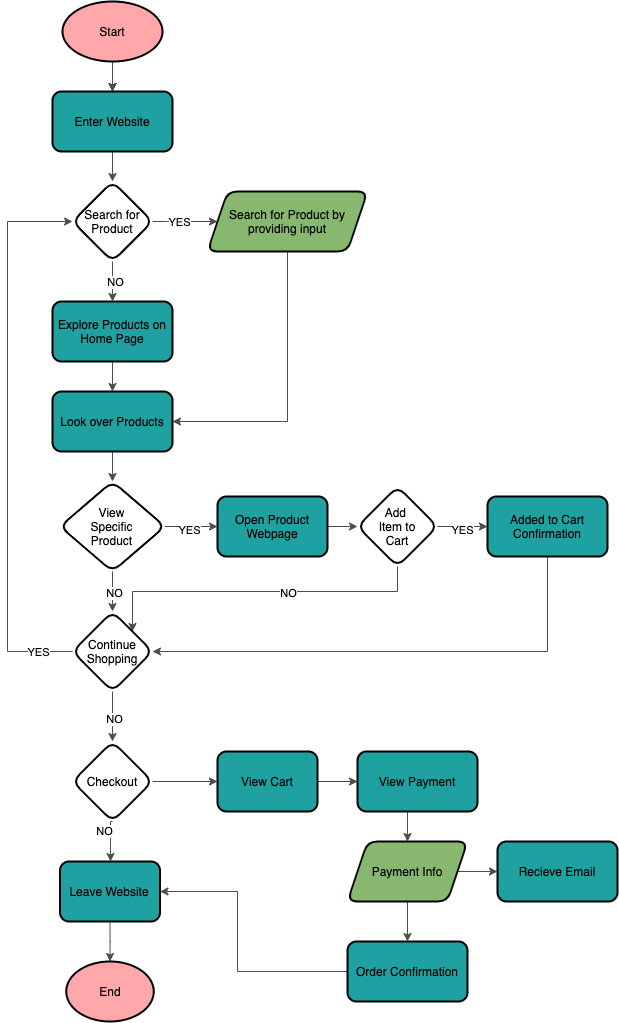

The diagram above was exported from draw.io. Its source (the exported page's mxGraphModel, read from the mxfile embedded in the PNG):
<mxGraphModel dx="747" dy="829" grid="1" gridSize="10" guides="1" tooltips="1" connect="1" arrows="1" fold="1" page="1" pageScale="1" pageWidth="850" pageHeight="1100" background="#FFFFFF" math="0" shadow="0">
  <root>
    <mxCell id="0" />
    <mxCell id="1" parent="0" />
    <mxCell id="25" value="" style="edgeStyle=orthogonalEdgeStyle;rounded=0;orthogonalLoop=1;jettySize=auto;html=1;" edge="1" parent="1" source="3" target="24">
      <mxGeometry relative="1" as="geometry" />
    </mxCell>
    <mxCell id="92" value="" style="edgeStyle=orthogonalEdgeStyle;rounded=0;orthogonalLoop=1;jettySize=auto;html=1;fontColor=#000000;strokeColor=#4D4D4D;" edge="1" parent="1" source="3" target="24">
      <mxGeometry relative="1" as="geometry" />
    </mxCell>
    <mxCell id="3" value="Start" style="strokeWidth=2;html=1;shape=mxgraph.flowchart.start_1;whiteSpace=wrap;fillColor=#FFA8AB;" vertex="1" parent="1">
      <mxGeometry x="185" y="30" width="100" height="60" as="geometry" />
    </mxCell>
    <mxCell id="27" value="" style="edgeStyle=orthogonalEdgeStyle;rounded=0;orthogonalLoop=1;jettySize=auto;html=1;strokeColor=#4D4D4D;" edge="1" parent="1" source="24" target="26">
      <mxGeometry relative="1" as="geometry" />
    </mxCell>
    <mxCell id="24" value="Enter Website" style="whiteSpace=wrap;html=1;strokeWidth=2;fillColor=#20A1A1;rounded=1;" vertex="1" parent="1">
      <mxGeometry x="175" y="120" width="120" height="60" as="geometry" />
    </mxCell>
    <mxCell id="32" value="" style="edgeStyle=orthogonalEdgeStyle;rounded=0;orthogonalLoop=1;jettySize=auto;html=1;strokeColor=#4D4D4D;" edge="1" parent="1" source="26" target="31">
      <mxGeometry relative="1" as="geometry">
        <Array as="points">
          <mxPoint x="290" y="250" />
          <mxPoint x="290" y="250" />
        </Array>
      </mxGeometry>
    </mxCell>
    <mxCell id="33" value="YES" style="edgeLabel;html=1;align=center;verticalAlign=middle;resizable=0;points=[];fontColor=#000000;labelBackgroundColor=#FFFFFF;" vertex="1" connectable="0" parent="32">
      <mxGeometry x="0.437" y="1" relative="1" as="geometry">
        <mxPoint x="-20.59" y="1" as="offset" />
      </mxGeometry>
    </mxCell>
    <mxCell id="35" value="" style="edgeStyle=orthogonalEdgeStyle;rounded=0;orthogonalLoop=1;jettySize=auto;html=1;entryX=0.5;entryY=0;entryDx=0;entryDy=0;strokeColor=#4D4D4D;" edge="1" parent="1" source="26" target="34">
      <mxGeometry relative="1" as="geometry">
        <Array as="points" />
      </mxGeometry>
    </mxCell>
    <mxCell id="36" value="NO" style="edgeLabel;html=1;align=center;verticalAlign=middle;resizable=0;points=[];fontColor=#000000;labelBackgroundColor=#FFFFFF;" vertex="1" connectable="0" parent="35">
      <mxGeometry x="-0.0098" y="2" relative="1" as="geometry">
        <mxPoint as="offset" />
      </mxGeometry>
    </mxCell>
    <mxCell id="26" value="Search for Product" style="rhombus;whiteSpace=wrap;html=1;strokeWidth=2;rounded=1;" vertex="1" parent="1">
      <mxGeometry x="195" y="210" width="80" height="80" as="geometry" />
    </mxCell>
    <mxCell id="39" style="edgeStyle=orthogonalEdgeStyle;rounded=0;orthogonalLoop=1;jettySize=auto;html=1;entryX=1;entryY=0.5;entryDx=0;entryDy=0;exitX=0.5;exitY=1;exitDx=0;exitDy=0;strokeColor=#4D4D4D;" edge="1" parent="1" source="31" target="37">
      <mxGeometry relative="1" as="geometry">
        <Array as="points">
          <mxPoint x="410" y="450" />
        </Array>
      </mxGeometry>
    </mxCell>
    <mxCell id="31" value="Search for Product by providing input" style="shape=parallelogram;perimeter=parallelogramPerimeter;whiteSpace=wrap;html=1;fixedSize=1;strokeWidth=2;fillColor=#88B870;rounded=1;" vertex="1" parent="1">
      <mxGeometry x="330" y="220" width="160" height="60" as="geometry" />
    </mxCell>
    <mxCell id="38" value="" style="edgeStyle=orthogonalEdgeStyle;rounded=0;orthogonalLoop=1;jettySize=auto;html=1;entryX=0.5;entryY=0;entryDx=0;entryDy=0;strokeColor=#4D4D4D;" edge="1" parent="1" source="34" target="37">
      <mxGeometry relative="1" as="geometry">
        <Array as="points" />
      </mxGeometry>
    </mxCell>
    <mxCell id="34" value="Explore Products on Home Page" style="whiteSpace=wrap;html=1;strokeWidth=2;fillColor=#20A1A1;rounded=1;" vertex="1" parent="1">
      <mxGeometry x="175" y="330" width="120" height="60" as="geometry" />
    </mxCell>
    <mxCell id="41" value="" style="edgeStyle=orthogonalEdgeStyle;rounded=0;orthogonalLoop=1;jettySize=auto;html=1;strokeColor=#4D4D4D;" edge="1" parent="1" source="37" target="40">
      <mxGeometry relative="1" as="geometry" />
    </mxCell>
    <mxCell id="37" value="Look over Products" style="whiteSpace=wrap;html=1;strokeWidth=2;fillColor=#20A1A1;rounded=1;" vertex="1" parent="1">
      <mxGeometry x="175" y="420" width="120" height="60" as="geometry" />
    </mxCell>
    <mxCell id="43" value="" style="edgeStyle=orthogonalEdgeStyle;rounded=0;orthogonalLoop=1;jettySize=auto;html=1;strokeColor=#4D4D4D;" edge="1" parent="1" source="40" target="42">
      <mxGeometry relative="1" as="geometry" />
    </mxCell>
    <mxCell id="44" value="YES" style="edgeLabel;html=1;align=center;verticalAlign=middle;resizable=0;points=[];fontColor=#000000;labelBackgroundColor=#FFFFFF;" vertex="1" connectable="0" parent="43">
      <mxGeometry x="-0.0694" y="-3" relative="1" as="geometry">
        <mxPoint as="offset" />
      </mxGeometry>
    </mxCell>
    <mxCell id="61" value="" style="edgeStyle=orthogonalEdgeStyle;rounded=0;orthogonalLoop=1;jettySize=auto;html=1;strokeColor=#4D4D4D;" edge="1" parent="1" source="40" target="60">
      <mxGeometry relative="1" as="geometry" />
    </mxCell>
    <mxCell id="62" value="NO" style="edgeLabel;html=1;align=center;verticalAlign=middle;resizable=0;points=[];fontColor=#000000;labelBackgroundColor=#FFFFFF;" vertex="1" connectable="0" parent="61">
      <mxGeometry x="0.0448" y="1" relative="1" as="geometry">
        <mxPoint as="offset" />
      </mxGeometry>
    </mxCell>
    <mxCell id="40" value="View&lt;br&gt;Specific&lt;br&gt;Product" style="rhombus;whiteSpace=wrap;html=1;strokeWidth=2;rounded=1;" vertex="1" parent="1">
      <mxGeometry x="182.5" y="510" width="105" height="90" as="geometry" />
    </mxCell>
    <mxCell id="53" value="" style="edgeStyle=orthogonalEdgeStyle;rounded=0;orthogonalLoop=1;jettySize=auto;html=1;exitX=1;exitY=0.5;exitDx=0;exitDy=0;entryX=0;entryY=0.5;entryDx=0;entryDy=0;strokeColor=#4D4D4D;" edge="1" parent="1" source="42" target="52">
      <mxGeometry relative="1" as="geometry">
        <mxPoint x="500" y="570" as="targetPoint" />
        <Array as="points" />
      </mxGeometry>
    </mxCell>
    <mxCell id="42" value="Open Product Webpage" style="whiteSpace=wrap;html=1;strokeWidth=2;fillColor=#20A1A1;rounded=1;" vertex="1" parent="1">
      <mxGeometry x="340" y="525" width="110" height="60" as="geometry" />
    </mxCell>
    <mxCell id="55" value="" style="edgeStyle=orthogonalEdgeStyle;rounded=0;orthogonalLoop=1;jettySize=auto;html=1;strokeColor=#4D4D4D;" edge="1" parent="1" source="52" target="54">
      <mxGeometry relative="1" as="geometry" />
    </mxCell>
    <mxCell id="56" value="YES" style="edgeLabel;html=1;align=center;verticalAlign=middle;resizable=0;points=[];fontColor=#000000;labelBackgroundColor=#FFFFFF;" vertex="1" connectable="0" parent="55">
      <mxGeometry x="-0.0176" y="-3" relative="1" as="geometry">
        <mxPoint as="offset" />
      </mxGeometry>
    </mxCell>
    <mxCell id="58" value="" style="edgeStyle=orthogonalEdgeStyle;rounded=0;orthogonalLoop=1;jettySize=auto;html=1;entryX=1;entryY=0;entryDx=0;entryDy=0;strokeColor=#4D4D4D;" edge="1" parent="1" source="52" target="60">
      <mxGeometry relative="1" as="geometry">
        <mxPoint x="120" y="695" as="targetPoint" />
        <Array as="points">
          <mxPoint x="520" y="620" />
          <mxPoint x="255" y="620" />
        </Array>
      </mxGeometry>
    </mxCell>
    <mxCell id="89" value="NO" style="edgeLabel;html=1;align=center;verticalAlign=middle;resizable=0;points=[];fontColor=#000000;labelBackgroundColor=#FFFFFF;" vertex="1" connectable="0" parent="58">
      <mxGeometry x="-0.1823" y="1" relative="1" as="geometry">
        <mxPoint as="offset" />
      </mxGeometry>
    </mxCell>
    <mxCell id="52" value="Add &lt;br&gt;Item to&lt;br&gt;Cart" style="rhombus;whiteSpace=wrap;html=1;strokeWidth=2;rounded=1;" vertex="1" parent="1">
      <mxGeometry x="480" y="515" width="80" height="80" as="geometry" />
    </mxCell>
    <mxCell id="73" style="edgeStyle=orthogonalEdgeStyle;rounded=0;orthogonalLoop=1;jettySize=auto;html=1;entryX=1;entryY=0.5;entryDx=0;entryDy=0;exitX=0.5;exitY=1;exitDx=0;exitDy=0;strokeColor=#4D4D4D;" edge="1" parent="1" source="54" target="60">
      <mxGeometry relative="1" as="geometry">
        <Array as="points">
          <mxPoint x="670" y="680" />
        </Array>
      </mxGeometry>
    </mxCell>
    <mxCell id="54" value="Added to Cart Confirmation" style="whiteSpace=wrap;html=1;strokeWidth=2;fillColor=#20A1A1;rounded=1;" vertex="1" parent="1">
      <mxGeometry x="610" y="525" width="120" height="60" as="geometry" />
    </mxCell>
    <mxCell id="63" style="edgeStyle=orthogonalEdgeStyle;rounded=0;orthogonalLoop=1;jettySize=auto;html=1;exitX=0;exitY=0.5;exitDx=0;exitDy=0;entryX=0;entryY=0.5;entryDx=0;entryDy=0;strokeColor=#4D4D4D;" edge="1" parent="1" source="60" target="26">
      <mxGeometry relative="1" as="geometry">
        <mxPoint x="190" y="250" as="targetPoint" />
        <Array as="points">
          <mxPoint x="130" y="680" />
          <mxPoint x="130" y="250" />
        </Array>
      </mxGeometry>
    </mxCell>
    <mxCell id="64" value="YES" style="edgeLabel;html=1;align=center;verticalAlign=middle;resizable=0;points=[];fontColor=#000000;labelBackgroundColor=#FFFFFF;" vertex="1" connectable="0" parent="63">
      <mxGeometry x="-0.7071" y="2" relative="1" as="geometry">
        <mxPoint x="32" y="16.67" as="offset" />
      </mxGeometry>
    </mxCell>
    <mxCell id="66" value="" style="edgeStyle=orthogonalEdgeStyle;rounded=0;orthogonalLoop=1;jettySize=auto;html=1;exitX=0.5;exitY=1;exitDx=0;exitDy=0;entryX=0.5;entryY=0;entryDx=0;entryDy=0;strokeColor=#4D4D4D;" edge="1" parent="1" source="60" target="65">
      <mxGeometry relative="1" as="geometry">
        <Array as="points">
          <mxPoint x="235" y="750" />
          <mxPoint x="235" y="750" />
        </Array>
      </mxGeometry>
    </mxCell>
    <mxCell id="74" value="NO" style="edgeLabel;html=1;align=center;verticalAlign=middle;resizable=0;points=[];fontColor=#000000;labelBackgroundColor=#FFFFFF;" vertex="1" connectable="0" parent="66">
      <mxGeometry x="0.0734" y="1" relative="1" as="geometry">
        <mxPoint as="offset" />
      </mxGeometry>
    </mxCell>
    <mxCell id="60" value="Continue Shopping" style="rhombus;whiteSpace=wrap;html=1;strokeWidth=2;rounded=1;" vertex="1" parent="1">
      <mxGeometry x="195" y="640" width="80" height="80" as="geometry" />
    </mxCell>
    <mxCell id="68" value="" style="edgeStyle=orthogonalEdgeStyle;rounded=0;orthogonalLoop=1;jettySize=auto;html=1;exitX=0.5;exitY=1;exitDx=0;exitDy=0;strokeColor=#4D4D4D;" edge="1" parent="1" source="65" target="67">
      <mxGeometry relative="1" as="geometry">
        <Array as="points">
          <mxPoint x="233" y="850" />
        </Array>
      </mxGeometry>
    </mxCell>
    <mxCell id="69" value="NO" style="edgeLabel;html=1;align=center;verticalAlign=middle;resizable=0;points=[];labelBackgroundColor=#FFFFFF;fontColor=#000000;" vertex="1" connectable="0" parent="68">
      <mxGeometry x="-0.2373" y="4" relative="1" as="geometry">
        <mxPoint x="-10.59" y="-4" as="offset" />
      </mxGeometry>
    </mxCell>
    <mxCell id="76" value="" style="edgeStyle=orthogonalEdgeStyle;rounded=0;orthogonalLoop=1;jettySize=auto;html=1;entryX=0;entryY=0.5;entryDx=0;entryDy=0;exitX=1;exitY=0.5;exitDx=0;exitDy=0;strokeColor=#4D4D4D;" edge="1" parent="1" source="65" target="77">
      <mxGeometry relative="1" as="geometry">
        <mxPoint x="140" y="940" as="targetPoint" />
        <Array as="points">
          <mxPoint x="340" y="810" />
          <mxPoint x="340" y="810" />
        </Array>
      </mxGeometry>
    </mxCell>
    <mxCell id="65" value="Checkout" style="rhombus;whiteSpace=wrap;html=1;strokeWidth=2;rounded=1;" vertex="1" parent="1">
      <mxGeometry x="195" y="770" width="80" height="80" as="geometry" />
    </mxCell>
    <mxCell id="72" value="" style="edgeStyle=orthogonalEdgeStyle;rounded=0;orthogonalLoop=1;jettySize=auto;html=1;exitX=0.5;exitY=1;exitDx=0;exitDy=0;strokeColor=#4D4D4D;" edge="1" parent="1" source="67" target="71">
      <mxGeometry relative="1" as="geometry" />
    </mxCell>
    <mxCell id="67" value="Leave Website" style="whiteSpace=wrap;html=1;strokeWidth=2;fillColor=#20A1A1;rounded=1;" vertex="1" parent="1">
      <mxGeometry x="182.5" y="890" width="100" height="60" as="geometry" />
    </mxCell>
    <mxCell id="71" value="End" style="ellipse;whiteSpace=wrap;html=1;strokeWidth=2;fillColor=#FFA8AB;" vertex="1" parent="1">
      <mxGeometry x="188.75" y="990" width="87.5" height="60" as="geometry" />
    </mxCell>
    <mxCell id="81" value="" style="edgeStyle=orthogonalEdgeStyle;rounded=0;orthogonalLoop=1;jettySize=auto;html=1;exitX=1;exitY=0.5;exitDx=0;exitDy=0;entryX=0;entryY=0.5;entryDx=0;entryDy=0;strokeColor=#4D4D4D;" edge="1" parent="1" source="77" target="80">
      <mxGeometry relative="1" as="geometry" />
    </mxCell>
    <mxCell id="77" value="View Cart" style="whiteSpace=wrap;html=1;strokeWidth=2;fillColor=#20A1A1;rounded=1;" vertex="1" parent="1">
      <mxGeometry x="340" y="780" width="100" height="60" as="geometry" />
    </mxCell>
    <mxCell id="83" value="" style="edgeStyle=orthogonalEdgeStyle;rounded=0;orthogonalLoop=1;jettySize=auto;html=1;strokeColor=#4D4D4D;" edge="1" parent="1" source="80" target="82">
      <mxGeometry relative="1" as="geometry">
        <Array as="points">
          <mxPoint x="530" y="850" />
          <mxPoint x="530" y="850" />
        </Array>
      </mxGeometry>
    </mxCell>
    <mxCell id="80" value="View Payment" style="whiteSpace=wrap;html=1;strokeWidth=2;fillColor=#20A1A1;rounded=1;" vertex="1" parent="1">
      <mxGeometry x="480" y="780" width="120" height="60" as="geometry" />
    </mxCell>
    <mxCell id="85" value="" style="edgeStyle=orthogonalEdgeStyle;rounded=0;orthogonalLoop=1;jettySize=auto;html=1;entryX=0;entryY=0.5;entryDx=0;entryDy=0;strokeColor=#4D4D4D;" edge="1" parent="1" source="82" target="84">
      <mxGeometry relative="1" as="geometry" />
    </mxCell>
    <mxCell id="87" value="" style="edgeStyle=orthogonalEdgeStyle;rounded=0;orthogonalLoop=1;jettySize=auto;html=1;strokeColor=#4D4D4D;" edge="1" parent="1" source="82" target="86">
      <mxGeometry relative="1" as="geometry" />
    </mxCell>
    <mxCell id="82" value="Payment Info" style="shape=parallelogram;perimeter=parallelogramPerimeter;whiteSpace=wrap;html=1;fixedSize=1;strokeWidth=2;fillColor=#88B870;rounded=1;" vertex="1" parent="1">
      <mxGeometry x="470" y="870" width="120" height="60" as="geometry" />
    </mxCell>
    <mxCell id="84" value="Recieve Email" style="whiteSpace=wrap;html=1;strokeWidth=2;fillColor=#20A1A1;rounded=1;" vertex="1" parent="1">
      <mxGeometry x="620" y="870" width="120" height="60" as="geometry" />
    </mxCell>
    <mxCell id="88" style="edgeStyle=orthogonalEdgeStyle;rounded=0;orthogonalLoop=1;jettySize=auto;html=1;exitX=0;exitY=0.5;exitDx=0;exitDy=0;entryX=1;entryY=0.5;entryDx=0;entryDy=0;strokeColor=#4D4D4D;" edge="1" parent="1" source="86" target="67">
      <mxGeometry relative="1" as="geometry">
        <Array as="points">
          <mxPoint x="360" y="1000" />
          <mxPoint x="360" y="920" />
        </Array>
      </mxGeometry>
    </mxCell>
    <mxCell id="86" value="Order Confirmation" style="whiteSpace=wrap;html=1;strokeWidth=2;fillColor=#20A1A1;rounded=1;" vertex="1" parent="1">
      <mxGeometry x="470" y="970" width="120" height="60" as="geometry" />
    </mxCell>
  </root>
</mxGraphModel>